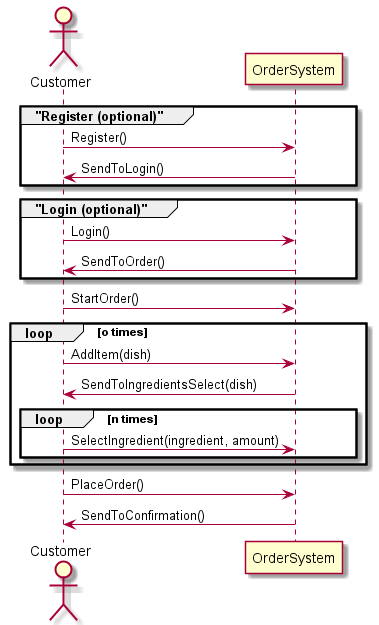

The diagram above was rendered by PlantUML. Its source (embedded in the PNG):
@startuml
actor Customer as customer
participant OrderSystem as orders

group "Register (optional)"
    customer -> orders : Register()
    orders -> customer : SendToLogin()
end

group "Login (optional)"
    customer -> orders : Login()
    orders -> customer : SendToOrder()
end

customer -> orders : StartOrder()

loop o times
    customer -> orders : AddItem(dish)
    orders -> customer : SendToIngredientsSelect(dish)

    loop n times
        customer -> orders : SelectIngredient(ingredient, amount)
    end
end

customer -> orders : PlaceOrder()
orders -> customer : SendToConfirmation()
@enduml